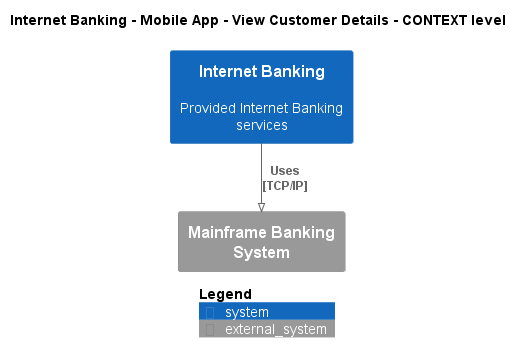

The diagram above was rendered by PlantUML. Its source (embedded in the PNG):
@startuml
!pragma layout smetana
!include ..\..\..\..\..\..\.c4s\C4_Context.puml

AddElementTag("state:new", $bgColor=green, $fontColor=#ffffff, $borderColor=green, $shadowing="False")
AddElementTag("state:changed", $bgColor=orange, $fontColor=#ffffff, $borderColor=orange, $shadowing="False")
AddElementTag("state:removed", $bgColor=red, $fontColor=#ffffff, $borderColor=red, $shadowing="False")

AddRelTag("state:new", $textColor=green, $lineColor=green)
AddRelTag("state:changed", $textColor=orange, $lineColor=orange)
AddRelTag("state:removed", $textColor=red, $lineColor=red)

SHOW_PERSON_PORTRAIT()
LAYOUT_TOP_DOWN()

skinparam linetype polyline

title Internet Banking - Mobile App - View Customer Details - CONTEXT level

System(BigBankPlc.SoftwareSystems.InternetBanking, "Internet Banking", "Provided Internet Banking services")
System_Ext(BigBankPlc.SoftwareSystems.MainframeBankingSystem, "Mainframe Banking System", "")

Rel(BigBankPlc.SoftwareSystems.InternetBanking, BigBankPlc.SoftwareSystems.MainframeBankingSystem, "Uses\n[TCP/IP]", $tags='protocol:tcp/ip')


SHOW_LEGEND()
@enduml